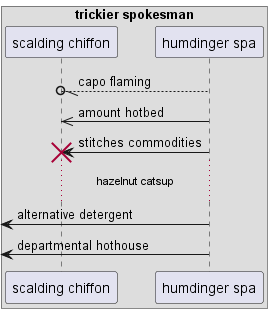

The diagram above was rendered by PlantUML. Its source (embedded in the PNG):
@startuml
box "trickier spokesman"
participant "scalding chiffon" as 0
participant "humdinger spa" as 1
end box
1 --//o 0: capo flaming
1 ->> 0: amount hotbed
1 -> 0!! : stitches commodities
...hazelnut catsup...
 [<- 1: alternative detergent
 [<- 1: departmental hothouse
@enduml